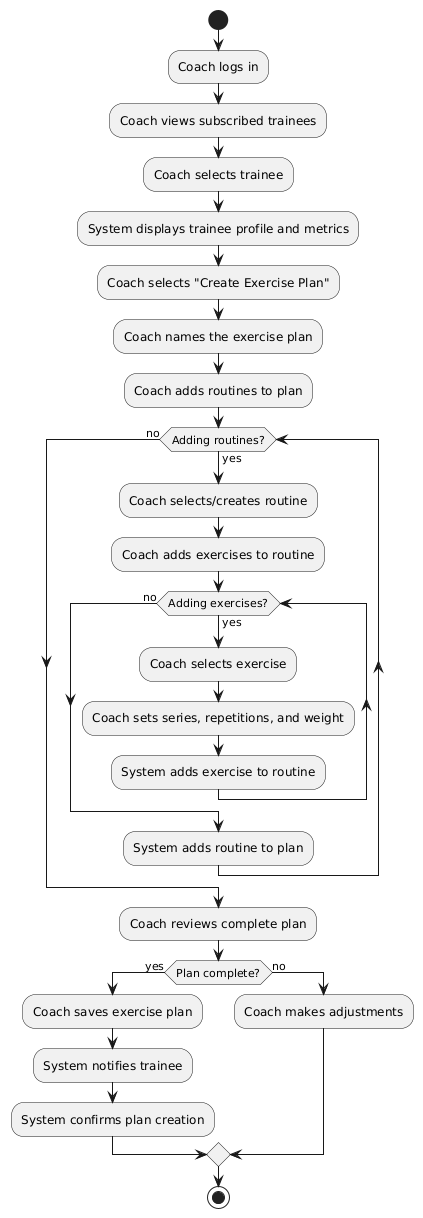

The diagram above was rendered by PlantUML. Its source (embedded in the PNG):
@startuml
start
:Coach logs in;
:Coach views subscribed trainees;
:Coach selects trainee;
:System displays trainee profile and metrics;
:Coach selects "Create Exercise Plan";

:Coach names the exercise plan;
:Coach adds routines to plan;

while (Adding routines?) is (yes)
  :Coach selects/creates routine;
  :Coach adds exercises to routine;
  
  while (Adding exercises?) is (yes)
    :Coach selects exercise;
    :Coach sets series, repetitions, and weight;
    :System adds exercise to routine;
  endwhile (no)
  
  :System adds routine to plan;
endwhile (no)

:Coach reviews complete plan;

if (Plan complete?) then (yes)
  :Coach saves exercise plan;
  :System notifies trainee;
  :System confirms plan creation;
else (no)
  :Coach makes adjustments;
endif

stop
@enduml